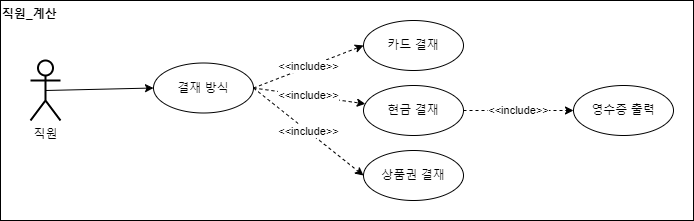

The diagram above was exported from draw.io. Its source (the exported page's mxGraphModel, read from the mxfile embedded in the PNG):
<mxGraphModel dx="407" dy="489" grid="1" gridSize="10" guides="1" tooltips="1" connect="1" arrows="1" fold="1" page="1" pageScale="1" pageWidth="827" pageHeight="1169" math="0" shadow="0">
  <root>
    <mxCell id="ihlfXQl8RnYfRWqWbMt0-0" />
    <mxCell id="ihlfXQl8RnYfRWqWbMt0-1" parent="ihlfXQl8RnYfRWqWbMt0-0" />
    <mxCell id="ihlfXQl8RnYfRWqWbMt0-2" value="직원" style="shape=umlActor;verticalLabelPosition=bottom;verticalAlign=top;html=1;outlineConnect=0;strokeWidth=2;" vertex="1" parent="ihlfXQl8RnYfRWqWbMt0-1">
      <mxGeometry x="857" y="60" width="30" height="60" as="geometry" />
    </mxCell>
    <mxCell id="ihlfXQl8RnYfRWqWbMt0-3" value="직원_계산" style="text;html=1;strokeColor=#000000;fillColor=none;align=left;verticalAlign=top;rounded=0;fontStyle=1;fontColor=#000000;labelBackgroundColor=none;labelBorderColor=none;whiteSpace=wrap;" vertex="1" parent="ihlfXQl8RnYfRWqWbMt0-1">
      <mxGeometry x="827" width="693" height="220" as="geometry" />
    </mxCell>
    <mxCell id="ihlfXQl8RnYfRWqWbMt0-4" value="&amp;lt;&amp;lt;include&amp;gt;&amp;gt;" style="edgeStyle=none;rounded=0;orthogonalLoop=1;jettySize=auto;html=1;fontColor=#000000;endArrow=classic;endFill=1;dashed=1;exitX=1;exitY=0.5;exitDx=0;exitDy=0;" edge="1" parent="ihlfXQl8RnYfRWqWbMt0-1" source="ihlfXQl8RnYfRWqWbMt0-8" target="ihlfXQl8RnYfRWqWbMt0-7">
      <mxGeometry relative="1" as="geometry">
        <mxPoint x="1074.8512202216764" y="64.75018488207218" as="sourcePoint" />
      </mxGeometry>
    </mxCell>
    <mxCell id="ihlfXQl8RnYfRWqWbMt0-5" value="&amp;lt;&amp;lt;include&amp;gt;&amp;gt;" style="edgeStyle=none;rounded=0;orthogonalLoop=1;jettySize=auto;html=1;entryX=0;entryY=0.5;entryDx=0;entryDy=0;fontColor=#000000;endArrow=classic;endFill=1;dashed=1;exitX=1;exitY=0.5;exitDx=0;exitDy=0;" edge="1" parent="ihlfXQl8RnYfRWqWbMt0-1" source="ihlfXQl8RnYfRWqWbMt0-8" target="ihlfXQl8RnYfRWqWbMt0-6">
      <mxGeometry relative="1" as="geometry">
        <mxPoint x="1073.5410443381663" y="48.36310785999194" as="sourcePoint" />
      </mxGeometry>
    </mxCell>
    <mxCell id="ihlfXQl8RnYfRWqWbMt0-6" value="&lt;font color=&quot;#000000&quot;&gt;카드 결재&lt;br&gt;&lt;/font&gt;" style="ellipse;whiteSpace=wrap;html=1;fontColor=#B9E0A5;strokeColor=#000000;strokeWidth=1;" vertex="1" parent="ihlfXQl8RnYfRWqWbMt0-1">
      <mxGeometry x="1190" y="20" width="100" height="50" as="geometry" />
    </mxCell>
    <mxCell id="ihlfXQl8RnYfRWqWbMt0-7" value="&lt;font color=&quot;#000000&quot;&gt;현금 결재&lt;br&gt;&lt;/font&gt;" style="ellipse;whiteSpace=wrap;html=1;fontColor=#B9E0A5;strokeColor=#000000;strokeWidth=1;" vertex="1" parent="ihlfXQl8RnYfRWqWbMt0-1">
      <mxGeometry x="1190" y="85" width="100" height="50" as="geometry" />
    </mxCell>
    <mxCell id="ihlfXQl8RnYfRWqWbMt0-8" value="&lt;span style=&quot;color: rgb(0, 0, 0);&quot;&gt;결재 방식&lt;/span&gt;&lt;font color=&quot;#000000&quot;&gt;&lt;br&gt;&lt;/font&gt;" style="ellipse;whiteSpace=wrap;html=1;fontColor=#B9E0A5;strokeColor=#000000;strokeWidth=1;" vertex="1" parent="ihlfXQl8RnYfRWqWbMt0-1">
      <mxGeometry x="980" y="62.5" width="100" height="50" as="geometry" />
    </mxCell>
    <mxCell id="ihlfXQl8RnYfRWqWbMt0-10" style="edgeStyle=none;rounded=0;orthogonalLoop=1;jettySize=auto;html=1;entryX=0;entryY=0.5;entryDx=0;entryDy=0;fontColor=#000000;endArrow=classic;endFill=1;exitX=0.5;exitY=0.5;exitDx=0;exitDy=0;exitPerimeter=0;" edge="1" parent="ihlfXQl8RnYfRWqWbMt0-1" source="ihlfXQl8RnYfRWqWbMt0-2" target="ihlfXQl8RnYfRWqWbMt0-8">
      <mxGeometry relative="1" as="geometry">
        <mxPoint x="950" y="80" as="sourcePoint" />
      </mxGeometry>
    </mxCell>
    <mxCell id="u8nXOdVT5zk-nU5SO60t-1" value="&lt;font color=&quot;#000000&quot;&gt;영수증 출력&lt;/font&gt;" style="ellipse;whiteSpace=wrap;html=1;fontColor=#B9E0A5;strokeColor=#000000;strokeWidth=1;" vertex="1" parent="ihlfXQl8RnYfRWqWbMt0-1">
      <mxGeometry x="1400" y="85" width="100" height="50" as="geometry" />
    </mxCell>
    <mxCell id="u8nXOdVT5zk-nU5SO60t-2" value="&lt;font color=&quot;#000000&quot;&gt;상품권 결재&lt;br&gt;&lt;/font&gt;" style="ellipse;whiteSpace=wrap;html=1;fontColor=#B9E0A5;strokeColor=#000000;strokeWidth=1;" vertex="1" parent="ihlfXQl8RnYfRWqWbMt0-1">
      <mxGeometry x="1190" y="150" width="100" height="50" as="geometry" />
    </mxCell>
    <mxCell id="a9-Jev3eyPUtilGiN1Vg-1" value="&amp;lt;&amp;lt;include&amp;gt;&amp;gt;" style="edgeStyle=none;rounded=0;orthogonalLoop=1;jettySize=auto;html=1;fontColor=#000000;endArrow=classic;endFill=1;dashed=1;exitX=1;exitY=0.5;exitDx=0;exitDy=0;entryX=0;entryY=0.5;entryDx=0;entryDy=0;" edge="1" parent="ihlfXQl8RnYfRWqWbMt0-1" source="ihlfXQl8RnYfRWqWbMt0-8" target="u8nXOdVT5zk-nU5SO60t-2">
      <mxGeometry relative="1" as="geometry">
        <mxPoint x="1090" y="97.5" as="sourcePoint" />
        <mxPoint x="1201.7897303598104" y="113.37108792447395" as="targetPoint" />
      </mxGeometry>
    </mxCell>
    <mxCell id="a9-Jev3eyPUtilGiN1Vg-2" value="&amp;lt;&amp;lt;include&amp;gt;&amp;gt;" style="edgeStyle=none;rounded=0;orthogonalLoop=1;jettySize=auto;html=1;fontColor=#000000;endArrow=classic;endFill=1;dashed=1;exitX=1;exitY=0.5;exitDx=0;exitDy=0;entryX=0;entryY=0.5;entryDx=0;entryDy=0;" edge="1" parent="ihlfXQl8RnYfRWqWbMt0-1" source="ihlfXQl8RnYfRWqWbMt0-7" target="u8nXOdVT5zk-nU5SO60t-1">
      <mxGeometry relative="1" as="geometry">
        <mxPoint x="1090" y="97.5" as="sourcePoint" />
        <mxPoint x="1200" y="185" as="targetPoint" />
      </mxGeometry>
    </mxCell>
  </root>
</mxGraphModel>